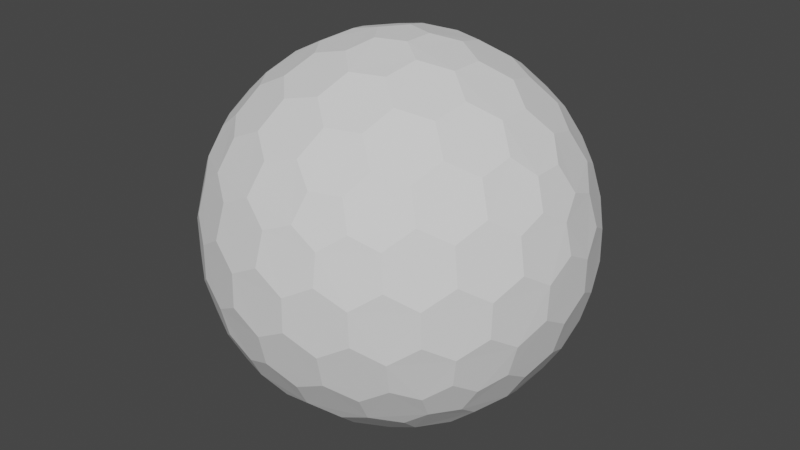 # Source: Shield.blend  (saved by Blender 3.3.6; exported with 4.5.12 LTS)
import bpy
from mathutils import Matrix  # noqa: F401  (used for matrix-valued properties, if any)

bpy.ops.wm.read_factory_settings(use_empty=True)
scene = bpy.context.scene
scene.name = 'Scene'

# ---- collections
col_collection = bpy.data.collections.new('Collection'); scene.collection.children.link(col_collection)

# ---- world
world_world = bpy.data.worlds.new('World'); scene.world = world_world
world_world.use_nodes = True; world_world.node_tree.nodes.clear()
_N = world_world.node_tree.nodes; _L = world_world.node_tree.links
n0 = _N.new('ShaderNodeOutputWorld'); n0.name = 'World Output'; n0.location = (300, 300)
n1 = _N.new('ShaderNodeBackground'); n1.name = 'Background'; n1.location = (10, 300)
n1.inputs[0].default_value = (0.05088, 0.05088, 0.05088, 1.0)
_L.new(n1.outputs[0], n0.inputs[0])
n0.is_active_output = True
world_world.color = (0.05088, 0.05088, 0.05088)
world_world.use_sun_shadow = False
world_world.sun_shadow_jitter_overblur = 0.0

# ---- meshes
me_icosphere = bpy.data.meshes.new('Icosphere')
me_icosphere.from_pydata([(0.04127, -0.127, -0.9758), (0.7132, -0.4211, -0.533), (-0.108, -0.0785, -0.9758), (-0.108, 0.0785, -0.9758), (0.04127, 0.127, -0.9758), (0.7957, -0.4211, -0.3995), (-0.1546, -0.8869, -0.3995), (-0.8913, -0.127, -0.3995), (-0.3962, 0.8084, -0.3995), (0.6464, 0.6266, -0.3995), (0.7544, -0.5481, -0.317), (-0.2882, -0.8869, -0.317), (-0.9325, -9.662e-09, -0.317), (-0.2882, 0.8869, -0.317), (0.7544, 0.5481, -0.317), (0.3294, -0.7599, 0.533), (-0.6209, -0.5481, 0.533), (-0.7132, 0.4211, 0.533), (0.1801, 0.8084, 0.533), (0.8245, 0.0785, 0.533), (0.108, 0.0785, 0.9758), (0.3781, 0.08719, 0.9011), (0.6369, 0.08719, 0.7412), (0.2298, 0.1669, 0.9402), (0.1998, 0.3326, 0.9011), (0.5067, 0.1751, 0.8199), (0.4806, 0.3492, 0.7777), (0.3231, 0.4278, 0.8199), (0.2797, 0.5788, 0.7412), (0.7382, 0.1669, 0.626), (0.7166, 0.3326, 0.5817), (0.5888, 0.4278, 0.6556), (0.5378, 0.5788, 0.5817), (0.3869, 0.6505, 0.626), (0.3294, 0.7599, 0.533), (-0.04127, 0.127, 0.9758), (0.03391, 0.3865, 0.9011), (0.1139, 0.6327, 0.7412), (-0.08776, 0.2701, 0.9402), (-0.2546, 0.2928, 0.9011), (-0.009907, 0.536, 0.8199), (-0.1836, 0.565, 0.7777), (-0.307, 0.4394, 0.8199), (-0.464, 0.4449, 0.7412), (0.06935, 0.7536, 0.626), (-0.09491, 0.7844, 0.5817), (-0.2249, 0.6922, 0.6556), (-0.3843, 0.6903, 0.5817), (-0.4991, 0.5689, 0.626), (-0.6209, 0.5481, 0.533), (-0.1335, -2.328e-09, 0.9758), (-0.3571, 0.1517, 0.9011), (-0.5665, 0.3038, 0.7412), (-0.284, -7.567e-10, 0.9402), (-0.3571, -0.1517, 0.9011), (-0.5128, 0.1562, 0.8199), (-0.5941, 3.26e-09, 0.7777), (-0.5128, -0.1562, 0.8199), (-0.5665, -0.3038, 0.7412), (-0.6953, 0.2988, 0.626), (-0.7753, 0.1521, 0.5817), (-0.7278, -8.207e-09, 0.6556), (-0.7753, -0.1521, 0.5817), (-0.6953, -0.2988, 0.626), (-0.7132, -0.4211, 0.533), (-0.04127, -0.127, 0.9758), (-0.2546, -0.2928, 0.9011), (-0.464, -0.4449, 0.7412), (-0.08776, -0.2701, 0.9402), (0.03391, -0.3865, 0.9011), (-0.307, -0.4394, 0.8199), (-0.1836, -0.565, 0.7777), (-0.009907, -0.536, 0.8199), (0.1139, -0.6327, 0.7412), (-0.4991, -0.5689, 0.626), (-0.3843, -0.6903, 0.5817), (-0.2249, -0.6922, 0.6556), (-0.09491, -0.7844, 0.5817), (0.06935, -0.7536, 0.626), (0.1801, -0.8084, 0.533), (0.108, -0.0785, 0.9758), (0.1998, -0.3326, 0.9011), (0.2797, -0.5788, 0.7412), (0.2298, -0.1669, 0.9402), (0.3781, -0.08719, 0.9011), (0.3231, -0.4278, 0.8199), (0.4806, -0.3492, 0.7777), (0.5067, -0.1751, 0.8199), (0.6369, -0.08719, 0.7412), (0.3869, -0.6505, 0.626), (0.5378, -0.5788, 0.5817), (0.5888, -0.4278, 0.6556), (0.7166, -0.3326, 0.5817), (0.7382, -0.1669, 0.626), (0.8245, -0.0785, 0.533), (0.8913, 0.127, 0.3995), (0.9199, 0.2928, 0.1752), (0.8704, 0.4449, -0.08356), (0.8802, 0.2701, 0.342), (0.7908, 0.3865, 0.4333), (0.8706, 0.4394, 0.09203), (0.7777, 0.565, 0.1836), (0.7377, 0.536, 0.3578), (0.612, 0.6327, 0.4333), (0.7831, 0.5689, -0.1665), (0.6921, 0.6903, -0.08356), (0.687, 0.6922, 0.09203), (0.5627, 0.7844, 0.1752), (0.5289, 0.7536, 0.342), (0.3962, 0.8084, 0.3995), (0.1546, 0.8869, 0.3995), (0.005802, 0.9653, 0.1752), (-0.1541, 0.9653, -0.08356), (0.01511, 0.9206, 0.342), (-0.1232, 0.8716, 0.4333), (-0.1489, 0.9638, 0.09203), (-0.2971, 0.9142, 0.1836), (-0.2818, 0.8673, 0.3578), (-0.4126, 0.7775, 0.4333), (-0.2991, 0.9206, -0.1665), (-0.4427, 0.8716, -0.08356), (-0.446, 0.8673, 0.09203), (-0.5721, 0.7775, 0.1752), (-0.5533, 0.7359, 0.342), (-0.6464, 0.6266, 0.3995), (-0.7957, 0.4211, 0.3995), (-0.9163, 0.3038, 0.1752), (-0.9657, 0.1517, -0.08356), (-0.8709, 0.2988, 0.342), (-0.867, 0.1521, 0.4333), (-0.9626, 0.1562, 0.09203), (-0.9613, -1.825e-07, 0.1836), (-0.9119, -8.941e-08, 0.3578), (-0.867, -0.1521, 0.4333), (-0.968, -1.132e-07, -0.1665), (-0.9657, -0.1517, -0.08356), (-0.9626, -0.1562, 0.09203), (-0.9163, -0.3038, 0.1752), (-0.8709, -0.2988, 0.342), (-0.7957, -0.4211, 0.3995), (-0.6464, -0.6266, 0.3995), (-0.5721, -0.7775, 0.1752), (-0.4427, -0.8716, -0.08356), (-0.5533, -0.7359, 0.342), (-0.4126, -0.7775, 0.4333), (-0.446, -0.8673, 0.09203), (-0.2971, -0.9142, 0.1836), (-0.2818, -0.8673, 0.3578), (-0.1232, -0.8716, 0.4333), (-0.2991, -0.9206, -0.1665), (-0.1541, -0.9653, -0.08356), (-0.1489, -0.9638, 0.09203), (0.005802, -0.9653, 0.1752), (0.01511, -0.9206, 0.342), (0.1546, -0.8869, 0.3995), (0.3962, -0.8084, 0.3995), (0.5627, -0.7844, 0.1752), (0.6921, -0.6903, -0.08356), (0.5289, -0.7536, 0.342), (0.612, -0.6327, 0.4333), (0.687, -0.6922, 0.09203), (0.7777, -0.565, 0.1836), (0.7377, -0.536, 0.3578), (0.7908, -0.3865, 0.4333), (0.7831, -0.5689, -0.1665), (0.8704, -0.4449, -0.08356), (0.8706, -0.4394, 0.09203), (0.9199, -0.2928, 0.1752), (0.8802, -0.2701, 0.342), (0.8913, -0.127, 0.3995), (0.2882, 0.8869, 0.317), (0.4427, 0.8716, 0.08356), (0.5721, 0.7775, -0.1752), (0.2991, 0.9206, 0.1665), (0.1541, 0.9653, 0.08356), (0.446, 0.8673, -0.09203), (0.2971, 0.9142, -0.1836), (0.1489, 0.9638, -0.09203), (-0.005802, 0.9653, -0.1752), (0.5533, 0.7359, -0.342), (0.4126, 0.7775, -0.4333), (0.2818, 0.8673, -0.3578), (0.1232, 0.8716, -0.4333), (-0.01511, 0.9206, -0.342), (-0.1546, 0.8869, -0.3995), (-0.7544, 0.5481, 0.317), (-0.6921, 0.6903, 0.08356), (-0.5627, 0.7844, -0.1752), (-0.7831, 0.5689, 0.1665), (-0.8704, 0.4449, 0.08356), (-0.687, 0.6922, -0.09203), (-0.7777, 0.565, -0.1836), (-0.8706, 0.4394, -0.09203), (-0.9199, 0.2928, -0.1752), (-0.5289, 0.7536, -0.342), (-0.612, 0.6327, -0.4333), (-0.7377, 0.536, -0.3578), (-0.7908, 0.3865, -0.4333), (-0.8802, 0.2701, -0.342), (-0.8913, 0.127, -0.3995), (-0.7544, -0.5481, 0.317), (-0.8704, -0.4449, 0.08356), (-0.9199, -0.2928, -0.1752), (-0.7831, -0.5689, 0.1665), (-0.6921, -0.6903, 0.08356), (-0.8706, -0.4394, -0.09203), (-0.7777, -0.565, -0.1836), (-0.687, -0.6922, -0.09203), (-0.5627, -0.7844, -0.1752), (-0.8802, -0.2701, -0.342), (-0.7908, -0.3865, -0.4333), (-0.7377, -0.536, -0.3578), (-0.612, -0.6327, -0.4333), (-0.5289, -0.7536, -0.342), (-0.3962, -0.8084, -0.3995), (0.2882, -0.8869, 0.317), (0.1541, -0.9653, 0.08356), (-0.005802, -0.9653, -0.1752), (0.2991, -0.9206, 0.1665), (0.4427, -0.8716, 0.08356), (0.1489, -0.9638, -0.09203), (0.2971, -0.9142, -0.1836), (0.446, -0.8673, -0.09203), (0.5721, -0.7775, -0.1752), (-0.01511, -0.9206, -0.342), (0.1232, -0.8716, -0.4333), (0.2818, -0.8673, -0.3578), (0.4126, -0.7775, -0.4333), (0.5533, -0.7359, -0.342), (0.6464, -0.6266, -0.3995), (0.9325, 2.27e-09, 0.317), (0.9657, -0.1517, 0.08356), (0.9163, -0.3038, -0.1752), (0.968, 2.678e-09, 0.1665), (0.9657, 0.1517, 0.08356), (0.9626, -0.1562, -0.09203), (0.9613, 9.313e-09, -0.1836), (0.9626, 0.1562, -0.09203), (0.9163, 0.3038, -0.1752), (0.8709, -0.2988, -0.342), (0.867, -0.1521, -0.4333), (0.9119, 1.74e-08, -0.3578), (0.867, 0.1521, -0.4333), (0.8709, 0.2988, -0.342), (0.7957, 0.4211, -0.3995), (0.6209, 0.5481, -0.533), (0.464, 0.4449, -0.7412), (0.2546, 0.2928, -0.9011), (0.4991, 0.5689, -0.626), (0.3843, 0.6903, -0.5817), (0.307, 0.4394, -0.8199), (0.1836, 0.565, -0.7777), (0.2249, 0.6922, -0.6556), (0.09491, 0.7844, -0.5817), (0.08776, 0.2701, -0.9402), (-0.03391, 0.3865, -0.9011), (0.009907, 0.536, -0.8199), (-0.1139, 0.6327, -0.7412), (-0.06935, 0.7536, -0.626), (-0.1801, 0.8084, -0.533), (-0.3294, 0.7599, -0.533), (-0.2797, 0.5788, -0.7412), (-0.1998, 0.3326, -0.9011), (-0.3869, 0.6505, -0.626), (-0.5378, 0.5788, -0.5817), (-0.3231, 0.4278, -0.8199), (-0.4806, 0.3492, -0.7777), (-0.5888, 0.4278, -0.6556), (-0.7166, 0.3326, -0.5817), (-0.2298, 0.1669, -0.9402), (-0.3781, 0.08719, -0.9011), (-0.5067, 0.175, -0.8199), (-0.6369, 0.08719, -0.7412), (-0.7382, 0.1669, -0.626), (-0.8245, 0.0785, -0.533), (-0.8245, -0.0785, -0.533), (-0.6369, -0.08719, -0.7412), (-0.3781, -0.08719, -0.9011), (-0.7382, -0.1669, -0.626), (-0.7166, -0.3326, -0.5817), (-0.5067, -0.1751, -0.8199), (-0.4806, -0.3492, -0.7777), (-0.5888, -0.4278, -0.6556), (-0.5378, -0.5788, -0.5817), (-0.2298, -0.1669, -0.9402), (-0.1998, -0.3326, -0.9011), (-0.3231, -0.4278, -0.8199), (-0.2797, -0.5788, -0.7412), (-0.3869, -0.6505, -0.626), (-0.3294, -0.7599, -0.533), (0.7132, 0.4211, -0.533), (0.7753, 0.1521, -0.5817), (0.7753, -0.1521, -0.5817), (0.6953, 0.2988, -0.626), (0.5665, 0.3038, -0.7412), (0.7278, -3.026e-07, -0.6556), (0.5941, -5.249e-07, -0.7777), (0.5128, 0.1562, -0.8199), (0.3571, 0.1517, -0.9011), (0.6953, -0.2988, -0.626), (0.5665, -0.3038, -0.7412), (0.5128, -0.1562, -0.8199), (0.3571, -0.1517, -0.9011), (0.284, -2.274e-07, -0.9402), (0.1335, -1.35e-08, -0.9758), (-0.1801, -0.8084, -0.533), (-0.1139, -0.6327, -0.7412), (-0.03391, -0.3865, -0.9011), (-0.06935, -0.7536, -0.626), (0.09491, -0.7844, -0.5817), (0.009908, -0.536, -0.8199), (0.1836, -0.565, -0.7777), (0.2249, -0.6922, -0.6556), (0.3843, -0.6903, -0.5817), (0.08776, -0.2701, -0.9402), (0.2546, -0.2928, -0.9011), (0.307, -0.4394, -0.8199), (0.464, -0.4449, -0.7412), (0.4991, -0.5689, -0.626), (0.6209, -0.5481, -0.533), (0.04127, -0.127, -0.9758), (0.04127, -0.127, -0.9758), (-0.108, -0.0785, -0.9758), (-0.108, -0.0785, -0.9758), (-0.108, 0.0785, -0.9758), (-0.108, 0.0785, -0.9758), (0.04127, 0.127, -0.9758), (0.04127, 0.127, -0.9758), (0.7132, -0.4211, -0.533), (0.7132, -0.4211, -0.533), (0.7957, -0.4211, -0.3995), (0.7957, -0.4211, -0.3995), (0.7544, -0.5481, -0.317), (0.7544, -0.5481, -0.317), (-0.1546, -0.8869, -0.3995), (-0.1546, -0.8869, -0.3995), (-0.2882, -0.8869, -0.317), (-0.2882, -0.8869, -0.317), (-0.8913, -0.127, -0.3995), (-0.8913, -0.127, -0.3995), (-0.9325, -9.662e-09, -0.317), (-0.9325, -9.662e-09, -0.317), (-0.3962, 0.8084, -0.3995), (-0.3962, 0.8084, -0.3995), (-0.2882, 0.8869, -0.317), (-0.2882, 0.8869, -0.317), (0.6464, 0.6266, -0.3995), (0.6464, 0.6266, -0.3995), (0.7544, 0.5481, -0.317), (0.7544, 0.5481, -0.317), (0.3781, 0.08719, 0.9011), (0.3781, 0.08719, 0.9011), (0.2298, 0.1669, 0.9402), (0.2298, 0.1669, 0.9402), (0.108, 0.0785, 0.9758), (0.108, 0.0785, 0.9758), (0.1998, 0.3326, 0.9011), (0.1998, 0.3326, 0.9011), (0.6369, 0.08719, 0.7412), (0.6369, 0.08719, 0.7412), (0.5067, 0.1751, 0.8199), (0.5067, 0.1751, 0.8199), (0.4806, 0.3492, 0.7777), (0.4806, 0.3492, 0.7777), (0.3231, 0.4278, 0.8199), (0.3231, 0.4278, 0.8199), (0.2797, 0.5788, 0.7412), (0.2797, 0.5788, 0.7412), (0.8245, 0.0785, 0.533), (0.8245, 0.0785, 0.533), (0.7382, 0.1669, 0.626), (0.7382, 0.1669, 0.626), (0.7166, 0.3326, 0.5817), (0.7166, 0.3326, 0.5817), (0.5888, 0.4278, 0.6556), (0.5888, 0.4278, 0.6556), (0.5378, 0.5788, 0.5817), (0.5378, 0.5788, 0.5817), (0.3869, 0.6505, 0.626), (0.3869, 0.6505, 0.626), (0.1801, 0.8084, 0.533), (0.1801, 0.8084, 0.533), (0.3294, 0.7599, 0.533), (0.3294, 0.7599, 0.533), (-0.04127, 0.127, 0.9758), (-0.04127, 0.127, 0.9758), (0.03391, 0.3865, 0.9011), (0.03391, 0.3865, 0.9011), (0.1139, 0.6327, 0.7412), (0.1139, 0.6327, 0.7412), (-0.08776, 0.2701, 0.9402), (-0.08776, 0.2701, 0.9402), (-0.2546, 0.2928, 0.9011), (-0.2546, 0.2928, 0.9011), (-0.009907, 0.536, 0.8199), (-0.009907, 0.536, 0.8199), (-0.1836, 0.565, 0.7777), (-0.1836, 0.565, 0.7777), (-0.307, 0.4394, 0.8199), (-0.307, 0.4394, 0.8199), (-0.464, 0.4449, 0.7412), (-0.464, 0.4449, 0.7412), (0.06935, 0.7536, 0.626), (0.06935, 0.7536, 0.626), (-0.09491, 0.7844, 0.5817), (-0.09491, 0.7844, 0.5817), (-0.2249, 0.6922, 0.6556), (-0.2249, 0.6922, 0.6556), (-0.3843, 0.6903, 0.5817), (-0.3843, 0.6903, 0.5817), (-0.4991, 0.5689, 0.626), (-0.4991, 0.5689, 0.626), (-0.7132, 0.4211, 0.533), (-0.7132, 0.4211, 0.533), (-0.6209, 0.5481, 0.533), (-0.6209, 0.5481, 0.533), (-0.1335, -2.328e-09, 0.9758), (-0.1335, -2.328e-09, 0.9758), (-0.3571, 0.1517, 0.9011), (-0.3571, 0.1517, 0.9011), (-0.5665, 0.3038, 0.7412), (-0.5665, 0.3038, 0.7412), (-0.284, -7.567e-10, 0.9402), (-0.284, -7.567e-10, 0.9402), (-0.3571, -0.1517, 0.9011), (-0.3571, -0.1517, 0.9011), (-0.5128, 0.1562, 0.8199), (-0.5128, 0.1562, 0.8199), (-0.5941, 3.26e-09, 0.7777), (-0.5941, 3.26e-09, 0.7777), (-0.5128, -0.1562, 0.8199), (-0.5128, -0.1562, 0.8199), (-0.5665, -0.3038, 0.7412), (-0.5665, -0.3038, 0.7412), (-0.6953, 0.2988, 0.626), (-0.6953, 0.2988, 0.626), (-0.7753, 0.1521, 0.5817), (-0.7753, 0.1521, 0.5817), (-0.7278, -8.207e-09, 0.6556), (-0.7278, -8.207e-09, 0.6556), (-0.7753, -0.1521, 0.5817), (-0.7753, -0.1521, 0.5817), (-0.6953, -0.2988, 0.626), (-0.6953, -0.2988, 0.626), (-0.6209, -0.5481, 0.533), (-0.6209, -0.5481, 0.533), (-0.7132, -0.4211, 0.533), (-0.7132, -0.4211, 0.533), (-0.04127, -0.127, 0.9758), (-0.04127, -0.127, 0.9758), (-0.2546, -0.2928, 0.9011), (-0.2546, -0.2928, 0.9011), (-0.464, -0.4449, 0.7412), (-0.464, -0.4449, 0.7412), (-0.08776, -0.2701, 0.9402), (-0.08776, -0.2701, 0.9402), (0.03391, -0.3865, 0.9011), (0.03391, -0.3865, 0.9011), (-0.307, -0.4394, 0.8199), (-0.307, -0.4394, 0.8199), (-0.1836, -0.565, 0.7777), (-0.1836, -0.565, 0.7777), (-0.009907, -0.536, 0.8199), (-0.009907, -0.536, 0.8199), (0.1139, -0.6327, 0.7412), (0.1139, -0.6327, 0.7412), (-0.4991, -0.5689, 0.626), (-0.4991, -0.5689, 0.626), (-0.3843, -0.6903, 0.5817), (-0.3843, -0.6903, 0.5817), (-0.2249, -0.6922, 0.6556), (-0.2249, -0.6922, 0.6556), (-0.09491, -0.7844, 0.5817), (-0.09491, -0.7844, 0.5817), (0.06935, -0.7536, 0.626), (0.06935, -0.7536, 0.626), (0.3294, -0.7599, 0.533), (0.3294, -0.7599, 0.533), (0.1801, -0.8084, 0.533), (0.1801, -0.8084, 0.533), (0.108, -0.0785, 0.9758), (0.108, -0.0785, 0.9758), (0.1998, -0.3326, 0.9011), (0.1998, -0.3326, 0.9011), (0.2797, -0.5788, 0.7412), (0.2797, -0.5788, 0.7412), (0.2298, -0.1669, 0.9402), (0.2298, -0.1669, 0.9402), (0.3781, -0.08719, 0.9011), (0.3781, -0.08719, 0.9011), (0.3231, -0.4278, 0.8199), (0.3231, -0.4278, 0.8199), (0.4806, -0.3492, 0.7777), (0.4806, -0.3492, 0.7777), (0.5067, -0.1751, 0.8199), (0.5067, -0.1751, 0.8199), (0.6369, -0.08719, 0.7412), (0.6369, -0.08719, 0.7412), (0.3869, -0.6505, 0.626), (0.3869, -0.6505, 0.626), (0.5378, -0.5788, 0.5817), (0.5378, -0.5788, 0.5817), (0.5888, -0.4278, 0.6556), (0.5888, -0.4278, 0.6556), (0.7166, -0.3326, 0.5817), (0.7166, -0.3326, 0.5817), (0.7382, -0.1669, 0.626), (0.7382, -0.1669, 0.626), (0.8245, -0.0785, 0.533), (0.8245, -0.0785, 0.533), (0.8913, 0.127, 0.3995), (0.8913, 0.127, 0.3995), (0.9199, 0.2928, 0.1752), (0.9199, 0.2928, 0.1752), (0.8802, 0.2701, 0.342), (0.8802, 0.2701, 0.342), (0.7908, 0.3865, 0.4333), (0.7908, 0.3865, 0.4333), (0.8704, 0.4449, -0.08356), (0.8704, 0.4449, -0.08356), (0.8706, 0.4394, 0.09203), (0.8706, 0.4394, 0.09203), (0.7777, 0.565, 0.1836), (0.7777, 0.565, 0.1836), (0.7377, 0.536, 0.3578), (0.7377, 0.536, 0.3578), (0.612, 0.6327, 0.4333), (0.612, 0.6327, 0.4333), (0.7831, 0.5689, -0.1665), (0.7831, 0.5689, -0.1665), (0.6921, 0.6903, -0.08356), (0.6921, 0.6903, -0.08356), (0.687, 0.6922, 0.09203), (0.687, 0.6922, 0.09203), (0.5627, 0.7844, 0.1752), (0.5627, 0.7844, 0.1752), (0.5289, 0.7536, 0.342), (0.5289, 0.7536, 0.342), (0.3962, 0.8084, 0.3995), (0.3962, 0.8084, 0.3995), (0.1546, 0.8869, 0.3995), (0.1546, 0.8869, 0.3995), (0.005802, 0.9653, 0.1752), (0.005802, 0.9653, 0.1752), (0.01511, 0.9206, 0.342), (0.01511, 0.9206, 0.342), (-0.1232, 0.8716, 0.4333), (-0.1232, 0.8716, 0.4333), (-0.1541, 0.9653, -0.08356), (-0.1541, 0.9653, -0.08356), (-0.1489, 0.9638, 0.09203), (-0.1489, 0.9638, 0.09203), (-0.2971, 0.9142, 0.1836), (-0.2971, 0.9142, 0.1836), (-0.2818, 0.8673, 0.3578), (-0.2818, 0.8673, 0.3578), (-0.4126, 0.7775, 0.4333), (-0.4126, 0.7775, 0.4333), (-0.2991, 0.9206, -0.1665), (-0.2991, 0.9206, -0.1665), (-0.4427, 0.8716, -0.08356), (-0.4427, 0.8716, -0.08356), (-0.446, 0.8673, 0.09203), (-0.446, 0.8673, 0.09203), (-0.5721, 0.7775, 0.1752), (-0.5721, 0.7775, 0.1752), (-0.5533, 0.7359, 0.342), (-0.5533, 0.7359, 0.342), (-0.6464, 0.6266, 0.3995), (-0.6464, 0.6266, 0.3995), (-0.7957, 0.4211, 0.3995), (-0.7957, 0.4211, 0.3995), (-0.9163, 0.3038, 0.1752), (-0.9163, 0.3038, 0.1752), (-0.8709, 0.2988, 0.342), (-0.8709, 0.2988, 0.342), (-0.867, 0.1521, 0.4333), (-0.867, 0.1521, 0.4333), (-0.9657, 0.1517, -0.08356), (-0.9657, 0.1517, -0.08356), (-0.9626, 0.1562, 0.09203), (-0.9626, 0.1562, 0.09203), (-0.9613, -1.825e-07, 0.1836), (-0.9613, -1.825e-07, 0.1836), (-0.9119, -8.941e-08, 0.3578), (-0.9119, -8.941e-08, 0.3578), (-0.867, -0.1521, 0.4333), (-0.867, -0.1521, 0.4333), (-0.968, -1.132e-07, -0.1665), (-0.968, -1.132e-07, -0.1665), (-0.9657, -0.1517, -0.08356), (-0.9657, -0.1517, -0.08356), (-0.9626, -0.1562, 0.09203), (-0.9626, -0.1562, 0.09203), (-0.9163, -0.3038, 0.1752), (-0.9163, -0.3038, 0.1752), (-0.8709, -0.2988, 0.342), (-0.8709, -0.2988, 0.342), (-0.7957, -0.4211, 0.3995), (-0.7957, -0.4211, 0.3995), (-0.6464, -0.6266, 0.3995), (-0.6464, -0.6266, 0.3995), (-0.5721, -0.7775, 0.1752), (-0.5721, -0.7775, 0.1752), (-0.5533, -0.7359, 0.342), (-0.5533, -0.7359, 0.342), (-0.4126, -0.7775, 0.4333), (-0.4126, -0.7775, 0.4333), (-0.4427, -0.8716, -0.08356), (-0.4427, -0.8716, -0.08356), (-0.446, -0.8673, 0.09203), (-0.446, -0.8673, 0.09203), (-0.2971, -0.9142, 0.1836), (-0.2971, -0.9142, 0.1836), (-0.2818, -0.8673, 0.3578), (-0.2818, -0.8673, 0.3578), (-0.1232, -0.8716, 0.4333), (-0.1232, -0.8716, 0.4333), (-0.2991, -0.9206, -0.1665), (-0.2991, -0.9206, -0.1665), (-0.1541, -0.9653, -0.08356), (-0.1541, -0.9653, -0.08356), (-0.1489, -0.9638, 0.09203), (-0.1489, -0.9638, 0.09203), (0.005802, -0.9653, 0.1752), (0.005802, -0.9653, 0.1752), (0.01511, -0.9206, 0.342), (0.01511, -0.9206, 0.342), (0.1546, -0.8869, 0.3995), (0.1546, -0.8869, 0.3995), (0.3962, -0.8084, 0.3995), (0.3962, -0.8084, 0.3995), (0.5627, -0.7844, 0.1752), (0.5627, -0.7844, 0.1752), (0.5289, -0.7536, 0.342), (0.5289, -0.7536, 0.342), (0.612, -0.6327, 0.4333), (0.612, -0.6327, 0.4333), (0.6921, -0.6903, -0.08356), (0.6921, -0.6903, -0.08356), (0.687, -0.6922, 0.09203), (0.687, -0.6922, 0.09203), (0.7777, -0.565, 0.1836), (0.7777, -0.565, 0.1836), (0.7377, -0.536, 0.3578), (0.7377, -0.536, 0.3578), (0.7908, -0.3865, 0.4333), (0.7908, -0.3865, 0.4333), (0.7831, -0.5689, -0.1665), (0.7831, -0.5689, -0.1665), (0.8704, -0.4449, -0.08356), (0.8704, -0.4449, -0.08356), (0.8706, -0.4394, 0.09203), (0.8706, -0.4394, 0.09203), (0.9199, -0.2928, 0.1752), (0.9199, -0.2928, 0.1752), (0.8802, -0.2701, 0.342), (0.8802, -0.2701, 0.342), (0.8913, -0.127, 0.3995), (0.8913, -0.127, 0.3995), (0.2882, 0.8869, 0.317), (0.2882, 0.8869, 0.317), (0.4427, 0.8716, 0.08356), (0.4427, 0.8716, 0.08356), (0.5721, 0.7775, -0.1752), (0.5721, 0.7775, -0.1752), (0.2991, 0.9206, 0.1665), (0.2991, 0.9206, 0.1665), (0.1541, 0.9653, 0.08356), (0.1541, 0.9653, 0.08356), (0.446, 0.8673, -0.09203), (0.446, 0.8673, -0.09203), (0.2971, 0.9142, -0.1836), (0.2971, 0.9142, -0.1836), (0.1489, 0.9638, -0.09203), (0.1489, 0.9638, -0.09203), (-0.005802, 0.9653, -0.1752), (-0.005802, 0.9653, -0.1752), (0.5533, 0.7359, -0.342), (0.5533, 0.7359, -0.342), (0.4126, 0.7775, -0.4333), (0.4126, 0.7775, -0.4333), (0.2818, 0.8673, -0.3578), (0.2818, 0.8673, -0.3578), (0.1232, 0.8716, -0.4333), (0.1232, 0.8716, -0.4333), (-0.01511, 0.9206, -0.342), (-0.01511, 0.9206, -0.342), (-0.1546, 0.8869, -0.3995), (-0.1546, 0.8869, -0.3995), (-0.7544, 0.5481, 0.317), (-0.7544, 0.5481, 0.317), (-0.6921, 0.6903, 0.08356), (-0.6921, 0.6903, 0.08356), (-0.5627, 0.7844, -0.1752), (-0.5627, 0.7844, -0.1752), (-0.7831, 0.5689, 0.1665), (-0.7831, 0.5689, 0.1665), (-0.8704, 0.4449, 0.08356), (-0.8704, 0.4449, 0.08356), (-0.687, 0.6922, -0.09203), (-0.687, 0.6922, -0.09203), (-0.7777, 0.565, -0.1836), (-0.7777, 0.565, -0.1836), (-0.8706, 0.4394, -0.09203), (-0.8706, 0.4394, -0.09203), (-0.9199, 0.2928, -0.1752), (-0.9199, 0.2928, -0.1752), (-0.5289, 0.7536, -0.342), (-0.5289, 0.7536, -0.342), (-0.612, 0.6327, -0.4333), (-0.612, 0.6327, -0.4333), (-0.7377, 0.536, -0.3578), (-0.7377, 0.536, -0.3578), (-0.7908, 0.3865, -0.4333), (-0.7908, 0.3865, -0.4333), (-0.8802, 0.2701, -0.342), (-0.8802, 0.2701, -0.342), (-0.8913, 0.127, -0.3995), (-0.8913, 0.127, -0.3995), (-0.7544, -0.5481, 0.317), (-0.7544, -0.5481, 0.317), (-0.8704, -0.4449, 0.08356), (-0.8704, -0.4449, 0.08356), (-0.9199, -0.2928, -0.1752), (-0.9199, -0.2928, -0.1752), (-0.7831, -0.5689, 0.1665), (-0.7831, -0.5689, 0.1665), (-0.6921, -0.6903, 0.08356), (-0.6921, -0.6903, 0.08356), (-0.8706, -0.4394, -0.09203), (-0.8706, -0.4394, -0.09203), (-0.7777, -0.565, -0.1836), (-0.7777, -0.565, -0.1836), (-0.687, -0.6922, -0.09203), (-0.687, -0.6922, -0.09203), (-0.5627, -0.7844, -0.1752), (-0.5627, -0.7844, -0.1752), (-0.8802, -0.2701, -0.342), (-0.8802, -0.2701, -0.342), (-0.7908, -0.3865, -0.4333), (-0.7908, -0.3865, -0.4333), (-0.7377, -0.536, -0.3578), (-0.7377, -0.536, -0.3578), (-0.612, -0.6327, -0.4333), (-0.612, -0.6327, -0.4333), (-0.5289, -0.7536, -0.342), (-0.5289, -0.7536, -0.342), (-0.3962, -0.8084, -0.3995), (-0.3962, -0.8084, -0.3995), (0.2882, -0.8869, 0.317), (0.2882, -0.8869, 0.317), (0.1541, -0.9653, 0.08356), (0.1541, -0.9653, 0.08356), (-0.005802, -0.9653, -0.1752), (-0.005802, -0.9653, -0.1752), (0.2991, -0.9206, 0.1665), (0.2991, -0.9206, 0.1665), (0.4427, -0.8716, 0.08356), (0.4427, -0.8716, 0.08356), (0.1489, -0.9638, -0.09203), (0.1489, -0.9638, -0.09203), (0.2971, -0.9142, -0.1836), (0.2971, -0.9142, -0.1836), (0.446, -0.8673, -0.09203), (0.446, -0.8673, -0.09203), (0.5721, -0.7775, -0.1752), (0.5721, -0.7775, -0.1752), (-0.01511, -0.9206, -0.342), (-0.01511, -0.9206, -0.342), (0.1232, -0.8716, -0.4333), (0.1232, -0.8716, -0.4333), (0.2818, -0.8673, -0.3578), (0.2818, -0.8673, -0.3578), (0.4126, -0.7775, -0.4333), (0.4126, -0.7775, -0.4333), (0.5533, -0.7359, -0.342), (0.5533, -0.7359, -0.342), (0.6464, -0.6266, -0.3995), (0.6464, -0.6266, -0.3995), (0.9325, 2.27e-09, 0.317), (0.9325, 2.27e-09, 0.317), (0.9657, -0.1517, 0.08356), (0.9657, -0.1517, 0.08356), (0.9163, -0.3038, -0.1752), (0.9163, -0.3038, -0.1752), (0.968, 2.678e-09, 0.1665), (0.968, 2.678e-09, 0.1665), (0.9657, 0.1517, 0.08356), (0.9657, 0.1517, 0.08356), (0.9626, -0.1562, -0.09203), (0.9626, -0.1562, -0.09203), (0.9613, 9.313e-09, -0.1836), (0.9613, 9.313e-09, -0.1836), (0.9626, 0.1562, -0.09203), (0.9626, 0.1562, -0.09203), (0.9163, 0.3038, -0.1752), (0.9163, 0.3038, -0.1752), (0.8709, -0.2988, -0.342), (0.8709, -0.2988, -0.342), (0.867, -0.1521, -0.4333), (0.867, -0.1521, -0.4333), (0.9119, 1.74e-08, -0.3578), (0.9119, 1.74e-08, -0.3578), (0.867, 0.1521, -0.4333), (0.867, 0.1521, -0.4333), (0.8709, 0.2988, -0.342), (0.8709, 0.2988, -0.342), (0.7957, 0.4211, -0.3995), (0.7957, 0.4211, -0.3995), (0.6209, 0.5481, -0.533), (0.6209, 0.5481, -0.533), (0.464, 0.4449, -0.7412), (0.464, 0.4449, -0.7412), (0.4991, 0.5689, -0.626), (0.4991, 0.5689, -0.626), (0.3843, 0.6903, -0.5817), (0.3843, 0.6903, -0.5817), (0.2546, 0.2928, -0.9011), (0.2546, 0.2928, -0.9011), (0.307, 0.4394, -0.8199), (0.307, 0.4394, -0.8199), (0.1836, 0.565, -0.7777), (0.1836, 0.565, -0.7777), (0.2249, 0.6922, -0.6556), (0.2249, 0.6922, -0.6556), (0.09491, 0.7844, -0.5817), (0.09491, 0.7844, -0.5817), (0.08776, 0.2701, -0.9402), (0.08776, 0.2701, -0.9402), (-0.03391, 0.3865, -0.9011), (-0.03391, 0.3865, -0.9011), (0.009907, 0.536, -0.8199), (0.009907, 0.536, -0.8199), (-0.1139, 0.6327, -0.7412), (-0.1139, 0.6327, -0.7412), (-0.06935, 0.7536, -0.626), (-0.06935, 0.7536, -0.626), (-0.1801, 0.8084, -0.533), (-0.1801, 0.8084, -0.533), (-0.3294, 0.7599, -0.533), (-0.3294, 0.7599, -0.533), (-0.2797, 0.5788, -0.7412), (-0.2797, 0.5788, -0.7412), (-0.1998, 0.3326, -0.9011), (-0.1998, 0.3326, -0.9011), (-0.3869, 0.6505, -0.626), (-0.3869, 0.6505, -0.626), (-0.5378, 0.5788, -0.5817), (-0.5378, 0.5788, -0.5817), (-0.3231, 0.4278, -0.8199), (-0.3231, 0.4278, -0.8199), (-0.4806, 0.3492, -0.7777), (-0.4806, 0.3492, -0.7777), (-0.5888, 0.4278, -0.6556), (-0.5888, 0.4278, -0.6556), (-0.7166, 0.3326, -0.5817), (-0.7166, 0.3326, -0.5817), (-0.2298, 0.1669, -0.9402), (-0.2298, 0.1669, -0.9402), (-0.3781, 0.08719, -0.9011), (-0.3781, 0.08719, -0.9011), (-0.5067, 0.175, -0.8199), (-0.5067, 0.175, -0.8199), (-0.6369, 0.08719, -0.7412), (-0.6369, 0.08719, -0.7412), (-0.7382, 0.1669, -0.626), (-0.7382, 0.1669, -0.626), (-0.8245, 0.0785, -0.533), (-0.8245, 0.0785, -0.533), (-0.8245, -0.0785, -0.533), (-0.8245, -0.0785, -0.533), (-0.6369, -0.08719, -0.7412), (-0.6369, -0.08719, -0.7412), (-0.3781, -0.08719, -0.9011), (-0.3781, -0.08719, -0.9011), (-0.7382, -0.1669, -0.626), (-0.7382, -0.1669, -0.626), (-0.7166, -0.3326, -0.5817), (-0.7166, -0.3326, -0.5817), (-0.5067, -0.1751, -0.8199), (-0.5067, -0.1751, -0.8199), (-0.4806, -0.3492, -0.7777), (-0.4806, -0.3492, -0.7777), (-0.5888, -0.4278, -0.6556), (-0.5888, -0.4278, -0.6556), (-0.5378, -0.5788, -0.5817), (-0.5378, -0.5788, -0.5817), (-0.2298, -0.1669, -0.9402), (-0.2298, -0.1669, -0.9402), (-0.1998, -0.3326, -0.9011), (-0.1998, -0.3326, -0.9011), (-0.3231, -0.4278, -0.8199), (-0.3231, -0.4278, -0.8199), (-0.2797, -0.5788, -0.7412), (-0.2797, -0.5788, -0.7412), (-0.3869, -0.6505, -0.626), (-0.3869, -0.6505, -0.626), (-0.3294, -0.7599, -0.533), (-0.3294, -0.7599, -0.533), (0.7132, 0.4211, -0.533), (0.7132, 0.4211, -0.533), (0.7753, 0.1521, -0.5817), (0.7753, 0.1521, -0.5817), (0.7753, -0.1521, -0.5817), (0.7753, -0.1521, -0.5817), (0.6953, 0.2988, -0.626), (0.6953, 0.2988, -0.626), (0.5665, 0.3038, -0.7412), (0.5665, 0.3038, -0.7412), (0.7278, -3.026e-07, -0.6556), (0.7278, -3.026e-07, -0.6556), (0.5941, -5.249e-07, -0.7777), (0.5941, -5.249e-07, -0.7777), (0.5128, 0.1562, -0.8199), (0.5128, 0.1562, -0.8199), (0.3571, 0.1517, -0.9011), (0.3571, 0.1517, -0.9011), (0.6953, -0.2988, -0.626), (0.6953, -0.2988, -0.626), (0.5665, -0.3038, -0.7412), (0.5665, -0.3038, -0.7412), (0.5128, -0.1562, -0.8199), (0.5128, -0.1562, -0.8199), (0.3571, -0.1517, -0.9011), (0.3571, -0.1517, -0.9011), (0.284, -2.274e-07, -0.9402), (0.284, -2.274e-07, -0.9402), (0.1335, -1.35e-08, -0.9758), (0.1335, -1.35e-08, -0.9758), (-0.1801, -0.8084, -0.533), (-0.1801, -0.8084, -0.533), (-0.1139, -0.6327, -0.7412), (-0.1139, -0.6327, -0.7412), (-0.03391, -0.3865, -0.9011), (-0.03391, -0.3865, -0.9011), (-0.06935, -0.7536, -0.626), (-0.06935, -0.7536, -0.626), (0.09491, -0.7844, -0.5817), (0.09491, -0.7844, -0.5817), (0.009908, -0.536, -0.8199), (0.009908, -0.536, -0.8199), (0.1836, -0.565, -0.7777), (0.1836, -0.565, -0.7777), (0.2249, -0.6922, -0.6556), (0.2249, -0.6922, -0.6556), (0.3843, -0.6903, -0.5817), (0.3843, -0.6903, -0.5817), (0.08776, -0.2701, -0.9402), (0.08776, -0.2701, -0.9402), (0.2546, -0.2928, -0.9011), (0.2546, -0.2928, -0.9011), (0.307, -0.4394, -0.8199), (0.307, -0.4394, -0.8199), (0.464, -0.4449, -0.7412), (0.464, -0.4449, -0.7412), (0.4991, -0.5689, -0.626), (0.4991, -0.5689, -0.626), (0.6209, -0.5481, -0.533), (0.6209, -0.5481, -0.533)], [], [(322, 320, 948, 934, 890, 888), (329, 958, 956, 954, 920, 918), (330, 328, 919, 904, 800, 798), (324, 323, 889, 874, 860, 858), (326, 325, 859, 844, 830, 828), (321, 2, 3, 327, 928), (332, 331, 799, 784, 650, 648), (335, 930, 937, 938, 770, 768), (336, 334, 769, 754, 620, 618), (339, 870, 877, 878, 740, 738), (340, 338, 739, 724, 590, 588), (343, 840, 847, 848, 710, 708), (344, 342, 709, 694, 560, 558), (347, 810, 815, 816, 680, 678), (348, 346, 679, 664, 530, 528), (778, 959, 1, 5, 333), (808, 900, 811, 9, 349), (477, 630, 635, 636, 500, 498), (445, 600, 605, 606, 468, 466), (413, 570, 575, 576, 436, 434), (381, 540, 545, 546, 404, 402), (368, 510, 515, 516, 372, 370), (354, 480, 487, 488, 350, 352), (384, 355, 353, 356, 386, 390), (358, 371, 373, 374, 362, 360), (387, 357, 365, 366, 388, 394), (363, 375, 376, 378, 367, 364), (36, 395, 396, 398, 392, 391), (538, 660, 541, 380, 382), (416, 385, 38, 393, 418, 422), (389, 403, 405, 406, 397, 40), (419, 39, 399, 400, 420, 426), (37, 28, 379, 383, 18, 44), (351, 361, 26, 27, 24, 23), (41, 407, 408, 410, 401, 42), (51, 427, 428, 430, 424, 423), (568, 690, 571, 412, 414), (448, 417, 53, 425, 450, 454), (449, 481, 20, 35, 50), (421, 435, 437, 438, 429, 55), (451, 54, 431, 432, 452, 458), (52, 43, 411, 415, 17, 59), (56, 439, 440, 442, 433, 57), (66, 459, 460, 462, 456, 455), (598, 720, 601, 444, 446), (80, 65, 68, 457, 482, 486), (453, 467, 469, 470, 461, 70), (483, 69, 463, 464, 484, 490), (67, 58, 443, 447, 16, 74), (71, 471, 472, 474, 465, 72), (81, 491, 492, 494, 489, 83), (628, 750, 631, 476, 478), (485, 499, 501, 502, 493, 85), (82, 73, 475, 479, 15, 89), (359, 496, 507, 508, 369, 29), (86, 503, 504, 506, 497, 495), (512, 521, 522, 524, 517, 514), (21, 84, 87, 88, 22, 25), (511, 780, 787, 788, 513, 98), (518, 529, 531, 532, 523, 520), (101, 533, 534, 536, 527, 525), (542, 551, 552, 554, 547, 544), (30, 99, 102, 526, 377, 31), (110, 661, 667, 668, 543, 113), (548, 559, 561, 562, 553, 550), (32, 103, 537, 539, 34, 33), (116, 563, 564, 566, 557, 555), (572, 581, 582, 584, 577, 574), (45, 114, 117, 556, 409, 46), (125, 691, 697, 698, 573, 128), (578, 589, 591, 592, 583, 580), (47, 118, 567, 569, 49, 48), (131, 593, 594, 596, 587, 585), (602, 611, 612, 614, 607, 604), (60, 129, 132, 586, 441, 61), (140, 721, 727, 728, 603, 143), (608, 619, 621, 622, 613, 610), (62, 133, 597, 599, 64, 63), (146, 623, 624, 626, 617, 615), (632, 641, 642, 644, 637, 634), (75, 144, 147, 616, 473, 76), (155, 751, 757, 758, 633, 158), (638, 649, 651, 652, 643, 640), (77, 148, 627, 629, 79, 78), (161, 653, 654, 656, 647, 645), (663, 671, 672, 674, 669, 666), (90, 159, 162, 646, 505, 91), (658, 781, 95, 19, 509), (665, 179, 681, 682, 673, 670), (105, 172, 175, 662, 535, 106), (92, 163, 657, 659, 94, 93), (549, 676, 687, 688, 345, 119), (176, 683, 684, 686, 677, 675), (693, 701, 702, 704, 699, 696), (111, 174, 177, 178, 112, 115), (695, 194, 711, 712, 703, 700), (120, 187, 190, 692, 565, 121), (107, 171, 173, 170, 109, 108), (579, 706, 717, 718, 341, 134), (191, 713, 714, 716, 707, 705), (723, 731, 732, 734, 729, 726), (126, 189, 192, 193, 127, 130), (725, 209, 741, 742, 733, 730), (135, 202, 205, 722, 595, 136), (122, 186, 188, 185, 124, 123), (609, 736, 747, 748, 337, 149), (206, 743, 744, 746, 737, 735), (753, 761, 762, 764, 759, 756), (141, 204, 207, 208, 142, 145), (755, 224, 771, 772, 763, 760), (150, 217, 220, 752, 625, 151), (137, 201, 203, 200, 139, 138), (639, 766, 777, 779, 10, 164), (221, 773, 774, 776, 767, 765), (783, 791, 792, 794, 789, 786), (156, 219, 222, 223, 157, 160), (785, 239, 801, 802, 793, 790), (165, 232, 235, 782, 655, 166), (152, 216, 218, 215, 154, 153), (519, 796, 807, 809, 14, 104), (236, 803, 804, 806, 797, 795), (812, 821, 822, 824, 817, 814), (96, 234, 237, 238, 97, 100), (245, 901, 907, 908, 813, 248), (818, 829, 831, 832, 823, 820), (167, 231, 233, 230, 169, 168), (251, 833, 834, 836, 827, 825), (843, 851, 852, 854, 849, 846), (180, 249, 252, 826, 685, 181), (838, 841, 8, 13, 689), (845, 269, 861, 862, 853, 850), (255, 262, 265, 842, 835, 256), (182, 253, 837, 839, 184, 183), (715, 856, 867, 868, 719, 198), (266, 863, 864, 866, 857, 855), (873, 881, 882, 884, 879, 876), (195, 264, 267, 268, 197, 196), (869, 871, 7, 12, 199), (875, 284, 891, 892, 883, 880), (270, 277, 280, 872, 865, 271), (257, 261, 263, 260, 259, 258), (745, 886, 897, 898, 749, 213), (281, 893, 894, 896, 887, 885), (903, 911, 912, 914, 909, 906), (210, 279, 282, 283, 212, 211), (899, 931, 6, 11, 214), (905, 299, 921, 922, 913, 910), (240, 292, 295, 902, 805, 241), (272, 276, 278, 275, 274, 273), (819, 916, 927, 929, 4, 254), (296, 923, 924, 926, 917, 915), (933, 941, 942, 944, 939, 936), (246, 294, 297, 298, 247, 250), (935, 949, 951, 952, 943, 940), (285, 307, 310, 932, 895, 286), (242, 291, 293, 290, 244, 243), (925, 950, 314, 0, 304, 303), (300, 955, 953, 315, 302, 301), (311, 316, 317, 957, 947, 945), (775, 946, 318, 319, 229, 228), (225, 309, 312, 313, 227, 226), (287, 306, 308, 305, 289, 288)])
_uv = me_icosphere.uv_layers.new(name='UVMap')
_uv.uv.foreach_set('vector', [0.327, 0.9705, 0.5731, 0.8284, 0.5731, 0.5443, 0.327, 0.4023, 0.081, 0.5443, 0.081, 0.8284, 0.327, 0.9705, 0.5731, 0.8284, 0.5731, 0.5443, 0.327, 0.4023, 0.081, 0.5443, 0.081, 0.8284, 0.327, 0.9705, 0.5731, 0.8284, 0.5731, 0.5443, 0.327, 0.4023, 0.081, 0.5443, 0.081, 0.8284, 0.327, 0.9705, 0.5731, 0.8284, 0.5731, 0.5443, 0.327, 0.4023, 0.081, 0.5443, 0.081, 0.8284, 0.327, 0.9705, 0.5731, 0.8284, 0.5731, 0.5443, 0.327, 0.4023, 0.081, 0.5443, 0.081, 0.8284, 0.6604, 0.5285, 0.9215, 0.3388, 0.8218, 0.03175, 0.499, 0.03175, 0.3992, 0.3388, 0.327, 0.9705, 0.5731, 0.8284, 0.5731, 0.5443, 0.327, 0.4023, 0.081, 0.5443, 0.081, 0.8284, 0.327, 0.9705, 0.5731, 0.8284, 0.5731, 0.5443, 0.327, 0.4023, 0.081, 0.5443, 0.081, 0.8284, 0.327, 0.9705, 0.5731, 0.8284, 0.5731, 0.5443, 0.327, 0.4023, 0.081, 0.5443, 0.081, 0.8284, 0.327, 0.9705, 0.5731, 0.8284, 0.5731, 0.5443, 0.327, 0.4023, 0.081, 0.5443, 0.081, 0.8284, 0.327, 0.9705, 0.5731, 0.8284, 0.5731, 0.5443, 0.327, 0.4023, 0.081, 0.5443, 0.081, 0.8284, 0.327, 0.9705, 0.5731, 0.8284, 0.5731, 0.5443, 0.327, 0.4023, 0.081, 0.5443, 0.081, 0.8284, 0.327, 0.9705, 0.5731, 0.8284, 0.5731, 0.5443, 0.327, 0.4023, 0.081, 0.5443, 0.081, 0.8284, 0.327, 0.9705, 0.5731, 0.8284, 0.5731, 0.5443, 0.327, 0.4023, 0.081, 0.5443, 0.081, 0.8284, 0.327, 0.9705, 0.5731, 0.8284, 0.5731, 0.5443, 0.327, 0.4023, 0.081, 0.5443, 0.081, 0.8284, 0.6604, 0.5285, 0.9215, 0.3388, 0.8218, 0.03175, 0.499, 0.03175, 0.3992, 0.3388, 0.6604, 0.5285, 0.9215, 0.3388, 0.8218, 0.03175, 0.499, 0.03175, 0.3992, 0.3388, 0.327, 0.9705, 0.5731, 0.8284, 0.5731, 0.5443, 0.327, 0.4023, 0.081, 0.5443, 0.081, 0.8284, 0.327, 0.9705, 0.5731, 0.8284, 0.5731, 0.5443, 0.327, 0.4023, 0.081, 0.5443, 0.081, 0.8284, 0.327, 0.9705, 0.5731, 0.8284, 0.5731, 0.5443, 0.327, 0.4023, 0.081, 0.5443, 0.081, 0.8284, 0.327, 0.9705, 0.5731, 0.8284, 0.5731, 0.5443, 0.327, 0.4023, 0.081, 0.5443, 0.081, 0.8284, 0.327, 0.9705, 0.5731, 0.8284, 0.5731, 0.5443, 0.327, 0.4023, 0.081, 0.5443, 0.081, 0.8284, 0.327, 0.9705, 0.5731, 0.8284, 0.5731, 0.5443, 0.327, 0.4023, 0.081, 0.5443, 0.081, 0.8284, 0.327, 0.9705, 0.5731, 0.8284, 0.5731, 0.5443, 0.327, 0.4023, 0.081, 0.5443, 0.081, 0.8284, 0.327, 0.9705, 0.5731, 0.8284, 0.5731, 0.5443, 0.327, 0.4023, 0.081, 0.5443, 0.081, 0.8284, 0.327, 0.9705, 0.5731, 0.8284, 0.5731, 0.5443, 0.327, 0.4023, 0.081, 0.5443, 0.081, 0.8284, 0.327, 0.9705, 0.5731, 0.8284, 0.5731, 0.5443, 0.327, 0.4023, 0.081, 0.5443, 0.081, 0.8284, 0.327, 0.9705, 0.5731, 0.8284, 0.5731, 0.5443, 0.327, 0.4023, 0.081, 0.5443, 0.081, 0.8284, 0.6604, 0.5285, 0.9215, 0.3388, 0.8218, 0.03175, 0.499, 0.03175, 0.3992, 0.3388, 0.327, 0.9705, 0.5731, 0.8284, 0.5731, 0.5443, 0.327, 0.4023, 0.081, 0.5443, 0.081, 0.8284, 0.327, 0.9705, 0.5731, 0.8284, 0.5731, 0.5443, 0.327, 0.4023, 0.081, 0.5443, 0.081, 0.8284, 0.327, 0.9705, 0.5731, 0.8284, 0.5731, 0.5443, 0.327, 0.4023, 0.081, 0.5443, 0.081, 0.8284, 0.327, 0.9705, 0.5731, 0.8284, 0.5731, 0.5443, 0.327, 0.4023, 0.081, 0.5443, 0.081, 0.8284, 0.327, 0.9705, 0.5731, 0.8284, 0.5731, 0.5443, 0.327, 0.4023, 0.081, 0.5443, 0.081, 0.8284, 0.327, 0.9705, 0.5731, 0.8284, 0.5731, 0.5443, 0.327, 0.4023, 0.081, 0.5443, 0.081, 0.8284, 0.327, 0.9705, 0.5731, 0.8284, 0.5731, 0.5443, 0.327, 0.4023, 0.081, 0.5443, 0.081, 0.8284, 0.6604, 0.5285, 0.9215, 0.3388, 0.8218, 0.03175, 0.499, 0.03175, 0.3992, 0.3388, 0.327, 0.9705, 0.5731, 0.8284, 0.5731, 0.5443, 0.327, 0.4023, 0.081, 0.5443, 0.081, 0.8284, 0.6604, 0.5285, 0.9215, 0.3388, 0.8218, 0.03175, 0.499, 0.03175, 0.3992, 0.3388, 0.327, 0.9705, 0.5731, 0.8284, 0.5731, 0.5443, 0.327, 0.4023, 0.081, 0.5443, 0.081, 0.8284, 0.327, 0.9705, 0.5731, 0.8284, 0.5731, 0.5443, 0.327, 0.4023, 0.081, 0.5443, 0.081, 0.8284, 0.327, 0.9705, 0.5731, 0.8284, 0.5731, 0.5443, 0.327, 0.4023, 0.081, 0.5443, 0.081, 0.8284, 0.327, 0.9705, 0.5731, 0.8284, 0.5731, 0.5443, 0.327, 0.4023, 0.081, 0.5443, 0.081, 0.8284, 0.327, 0.9705, 0.5731, 0.8284, 0.5731, 0.5443, 0.327, 0.4023, 0.081, 0.5443, 0.081, 0.8284, 0.6604, 0.5285, 0.9215, 0.3388, 0.8218, 0.03175, 0.499, 0.03175, 0.3992, 0.3388, 0.327, 0.9705, 0.5731, 0.8284, 0.5731, 0.5443, 0.327, 0.4023, 0.081, 0.5443, 0.081, 0.8284, 0.327, 0.9705, 0.5731, 0.8284, 0.5731, 0.5443, 0.327, 0.4023, 0.081, 0.5443, 0.081, 0.8284, 0.327, 0.9705, 0.5731, 0.8284, 0.5731, 0.5443, 0.327, 0.4023, 0.081, 0.5443, 0.081, 0.8284, 0.327, 0.9705, 0.5731, 0.8284, 0.5731, 0.5443, 0.327, 0.4023, 0.081, 0.5443, 0.081, 0.8284, 0.327, 0.9705, 0.5731, 0.8284, 0.5731, 0.5443, 0.327, 0.4023, 0.081, 0.5443, 0.081, 0.8284, 0.327, 0.9705, 0.5731, 0.8284, 0.5731, 0.5443, 0.327, 0.4023, 0.081, 0.5443, 0.081, 0.8284, 0.6604, 0.5285, 0.9215, 0.3388, 0.8218, 0.03175, 0.499, 0.03175, 0.3992, 0.3388, 0.327, 0.9705, 0.5731, 0.8284, 0.5731, 0.5443, 0.327, 0.4023, 0.081, 0.5443, 0.081, 0.8284, 0.327, 0.9705, 0.5731, 0.8284, 0.5731, 0.5443, 0.327, 0.4023, 0.081, 0.5443, 0.081, 0.8284, 0.327, 0.9705, 0.5731, 0.8284, 0.5731, 0.5443, 0.327, 0.4023, 0.081, 0.5443, 0.081, 0.8284, 0.327, 0.9705, 0.5731, 0.8284, 0.5731, 0.5443, 0.327, 0.4023, 0.081, 0.5443, 0.081, 0.8284, 0.327, 0.9705, 0.5731, 0.8284, 0.5731, 0.5443, 0.327, 0.4023, 0.081, 0.5443, 0.081, 0.8284, 0.327, 0.9705, 0.5731, 0.8284, 0.5731, 0.5443, 0.327, 0.4023, 0.081, 0.5443, 0.081, 0.8284, 0.327, 0.9705, 0.5731, 0.8284, 0.5731, 0.5443, 0.327, 0.4023, 0.081, 0.5443, 0.081, 0.8284, 0.327, 0.9705, 0.5731, 0.8284, 0.5731, 0.5443, 0.327, 0.4023, 0.081, 0.5443, 0.081, 0.8284, 0.327, 0.9705, 0.5731, 0.8284, 0.5731, 0.5443, 0.327, 0.4023, 0.081, 0.5443, 0.081, 0.8284, 0.327, 0.9705, 0.5731, 0.8284, 0.5731, 0.5443, 0.327, 0.4023, 0.081, 0.5443, 0.081, 0.8284, 0.327, 0.9705, 0.5731, 0.8284, 0.5731, 0.5443, 0.327, 0.4023, 0.081, 0.5443, 0.081, 0.8284, 0.327, 0.9705, 0.5731, 0.8284, 0.5731, 0.5443, 0.327, 0.4023, 0.081, 0.5443, 0.081, 0.8284, 0.327, 0.9705, 0.5731, 0.8284, 0.5731, 0.5443, 0.327, 0.4023, 0.081, 0.5443, 0.081, 0.8284, 0.327, 0.9705, 0.5731, 0.8284, 0.5731, 0.5443, 0.327, 0.4023, 0.081, 0.5443, 0.081, 0.8284, 0.327, 0.9705, 0.5731, 0.8284, 0.5731, 0.5443, 0.327, 0.4023, 0.081, 0.5443, 0.081, 0.8284, 0.327, 0.9705, 0.5731, 0.8284, 0.5731, 0.5443, 0.327, 0.4023, 0.081, 0.5443, 0.081, 0.8284, 0.327, 0.9705, 0.5731, 0.8284, 0.5731, 0.5443, 0.327, 0.4023, 0.081, 0.5443, 0.081, 0.8284, 0.327, 0.9705, 0.5731, 0.8284, 0.5731, 0.5443, 0.327, 0.4023, 0.081, 0.5443, 0.081, 0.8284, 0.327, 0.9705, 0.5731, 0.8284, 0.5731, 0.5443, 0.327, 0.4023, 0.081, 0.5443, 0.081, 0.8284, 0.327, 0.9705, 0.5731, 0.8284, 0.5731, 0.5443, 0.327, 0.4023, 0.081, 0.5443, 0.081, 0.8284, 0.327, 0.9705, 0.5731, 0.8284, 0.5731, 0.5443, 0.327, 0.4023, 0.081, 0.5443, 0.081, 0.8284, 0.327, 0.9705, 0.5731, 0.8284, 0.5731, 0.5443, 0.327, 0.4023, 0.081, 0.5443, 0.081, 0.8284, 0.327, 0.9705, 0.5731, 0.8284, 0.5731, 0.5443, 0.327, 0.4023, 0.081, 0.5443, 0.081, 0.8284, 0.327, 0.9705, 0.5731, 0.8284, 0.5731, 0.5443, 0.327, 0.4023, 0.081, 0.5443, 0.081, 0.8284, 0.327, 0.9705, 0.5731, 0.8284, 0.5731, 0.5443, 0.327, 0.4023, 0.081, 0.5443, 0.081, 0.8284, 0.327, 0.9705, 0.5731, 0.8284, 0.5731, 0.5443, 0.327, 0.4023, 0.081, 0.5443, 0.081, 0.8284, 0.327, 0.9705, 0.5731, 0.8284, 0.5731, 0.5443, 0.327, 0.4023, 0.081, 0.5443, 0.081, 0.8284, 0.327, 0.9705, 0.5731, 0.8284, 0.5731, 0.5443, 0.327, 0.4023, 0.081, 0.5443, 0.081, 0.8284, 0.327, 0.9705, 0.5731, 0.8284, 0.5731, 0.5443, 0.327, 0.4023, 0.081, 0.5443, 0.081, 0.8284, 0.327, 0.9705, 0.5731, 0.8284, 0.5731, 0.5443, 0.327, 0.4023, 0.081, 0.5443, 0.081, 0.8284, 0.327, 0.9705, 0.5731, 0.8284, 0.5731, 0.5443, 0.327, 0.4023, 0.081, 0.5443, 0.081, 0.8284, 0.327, 0.9705, 0.5731, 0.8284, 0.5731, 0.5443, 0.327, 0.4023, 0.081, 0.5443, 0.081, 0.8284, 0.327, 0.9705, 0.5731, 0.8284, 0.5731, 0.5443, 0.327, 0.4023, 0.081, 0.5443, 0.081, 0.8284, 0.327, 0.9705, 0.5731, 0.8284, 0.5731, 0.5443, 0.327, 0.4023, 0.081, 0.5443, 0.081, 0.8284, 0.327, 0.9705, 0.5731, 0.8284, 0.5731, 0.5443, 0.327, 0.4023, 0.081, 0.5443, 0.081, 0.8284, 0.6604, 0.5285, 0.9215, 0.3388, 0.8218, 0.03175, 0.499, 0.03175, 0.3992, 0.3388, 0.327, 0.9705, 0.5731, 0.8284, 0.5731, 0.5443, 0.327, 0.4023, 0.081, 0.5443, 0.081, 0.8284, 0.327, 0.9705, 0.5731, 0.8284, 0.5731, 0.5443, 0.327, 0.4023, 0.081, 0.5443, 0.081, 0.8284, 0.327, 0.9705, 0.5731, 0.8284, 0.5731, 0.5443, 0.327, 0.4023, 0.081, 0.5443, 0.081, 0.8284, 0.327, 0.9705, 0.5731, 0.8284, 0.5731, 0.5443, 0.327, 0.4023, 0.081, 0.5443, 0.081, 0.8284, 0.327, 0.9705, 0.5731, 0.8284, 0.5731, 0.5443, 0.327, 0.4023, 0.081, 0.5443, 0.081, 0.8284, 0.327, 0.9705, 0.5731, 0.8284, 0.5731, 0.5443, 0.327, 0.4023, 0.081, 0.5443, 0.081, 0.8284, 0.327, 0.9705, 0.5731, 0.8284, 0.5731, 0.5443, 0.327, 0.4023, 0.081, 0.5443, 0.081, 0.8284, 0.327, 0.9705, 0.5731, 0.8284, 0.5731, 0.5443, 0.327, 0.4023, 0.081, 0.5443, 0.081, 0.8284, 0.327, 0.9705, 0.5731, 0.8284, 0.5731, 0.5443, 0.327, 0.4023, 0.081, 0.5443, 0.081, 0.8284, 0.327, 0.9705, 0.5731, 0.8284, 0.5731, 0.5443, 0.327, 0.4023, 0.081, 0.5443, 0.081, 0.8284, 0.327, 0.9705, 0.5731, 0.8284, 0.5731, 0.5443, 0.327, 0.4023, 0.081, 0.5443, 0.081, 0.8284, 0.327, 0.9705, 0.5731, 0.8284, 0.5731, 0.5443, 0.327, 0.4023, 0.081, 0.5443, 0.081, 0.8284, 0.327, 0.9705, 0.5731, 0.8284, 0.5731, 0.5443, 0.327, 0.4023, 0.081, 0.5443, 0.081, 0.8284, 0.327, 0.9705, 0.5731, 0.8284, 0.5731, 0.5443, 0.327, 0.4023, 0.081, 0.5443, 0.081, 0.8284, 0.327, 0.9705, 0.5731, 0.8284, 0.5731, 0.5443, 0.327, 0.4023, 0.081, 0.5443, 0.081, 0.8284, 0.327, 0.9705, 0.5731, 0.8284, 0.5731, 0.5443, 0.327, 0.4023, 0.081, 0.5443, 0.081, 0.8284, 0.327, 0.9705, 0.5731, 0.8284, 0.5731, 0.5443, 0.327, 0.4023, 0.081, 0.5443, 0.081, 0.8284, 0.327, 0.9705, 0.5731, 0.8284, 0.5731, 0.5443, 0.327, 0.4023, 0.081, 0.5443, 0.081, 0.8284, 0.327, 0.9705, 0.5731, 0.8284, 0.5731, 0.5443, 0.327, 0.4023, 0.081, 0.5443, 0.081, 0.8284, 0.327, 0.9705, 0.5731, 0.8284, 0.5731, 0.5443, 0.327, 0.4023, 0.081, 0.5443, 0.081, 0.8284, 0.327, 0.9705, 0.5731, 0.8284, 0.5731, 0.5443, 0.327, 0.4023, 0.081, 0.5443, 0.081, 0.8284, 0.327, 0.9705, 0.5731, 0.8284, 0.5731, 0.5443, 0.327, 0.4023, 0.081, 0.5443, 0.081, 0.8284, 0.327, 0.9705, 0.5731, 0.8284, 0.5731, 0.5443, 0.327, 0.4023, 0.081, 0.5443, 0.081, 0.8284, 0.327, 0.9705, 0.5731, 0.8284, 0.5731, 0.5443, 0.327, 0.4023, 0.081, 0.5443, 0.081, 0.8284, 0.327, 0.9705, 0.5731, 0.8284, 0.5731, 0.5443, 0.327, 0.4023, 0.081, 0.5443, 0.081, 0.8284, 0.327, 0.9705, 0.5731, 0.8284, 0.5731, 0.5443, 0.327, 0.4023, 0.081, 0.5443, 0.081, 0.8284, 0.327, 0.9705, 0.5731, 0.8284, 0.5731, 0.5443, 0.327, 0.4023, 0.081, 0.5443, 0.081, 0.8284, 0.327, 0.9705, 0.5731, 0.8284, 0.5731, 0.5443, 0.327, 0.4023, 0.081, 0.5443, 0.081, 0.8284, 0.327, 0.9705, 0.5731, 0.8284, 0.5731, 0.5443, 0.327, 0.4023, 0.081, 0.5443, 0.081, 0.8284, 0.327, 0.9705, 0.5731, 0.8284, 0.5731, 0.5443, 0.327, 0.4023, 0.081, 0.5443, 0.081, 0.8284, 0.327, 0.9705, 0.5731, 0.8284, 0.5731, 0.5443, 0.327, 0.4023, 0.081, 0.5443, 0.081, 0.8284, 0.327, 0.9705, 0.5731, 0.8284, 0.5731, 0.5443, 0.327, 0.4023, 0.081, 0.5443, 0.081, 0.8284, 0.327, 0.9705, 0.5731, 0.8284, 0.5731, 0.5443, 0.327, 0.4023, 0.081, 0.5443, 0.081, 0.8284, 0.327, 0.9705, 0.5731, 0.8284, 0.5731, 0.5443, 0.327, 0.4023, 0.081, 0.5443, 0.081, 0.8284, 0.327, 0.9705, 0.5731, 0.8284, 0.5731, 0.5443, 0.327, 0.4023, 0.081, 0.5443, 0.081, 0.8284, 0.327, 0.9705, 0.5731, 0.8284, 0.5731, 0.5443, 0.327, 0.4023, 0.081, 0.5443, 0.081, 0.8284, 0.327, 0.9705, 0.5731, 0.8284, 0.5731, 0.5443, 0.327, 0.4023, 0.081, 0.5443, 0.081, 0.8284, 0.327, 0.9705, 0.5731, 0.8284, 0.5731, 0.5443, 0.327, 0.4023, 0.081, 0.5443, 0.081, 0.8284, 0.327, 0.9705, 0.5731, 0.8284, 0.5731, 0.5443, 0.327, 0.4023, 0.081, 0.5443, 0.081, 0.8284, 0.327, 0.9705, 0.5731, 0.8284, 0.5731, 0.5443, 0.327, 0.4023, 0.081, 0.5443, 0.081, 0.8284, 0.327, 0.9705, 0.5731, 0.8284, 0.5731, 0.5443, 0.327, 0.4023, 0.081, 0.5443, 0.081, 0.8284, 0.6604, 0.5285, 0.9215, 0.3388, 0.8218, 0.03175, 0.499, 0.03175, 0.3992, 0.3388, 0.327, 0.9705, 0.5731, 0.8284, 0.5731, 0.5443, 0.327, 0.4023, 0.081, 0.5443, 0.081, 0.8284, 0.327, 0.9705, 0.5731, 0.8284, 0.5731, 0.5443, 0.327, 0.4023, 0.081, 0.5443, 0.081, 0.8284, 0.327, 0.9705, 0.5731, 0.8284, 0.5731, 0.5443, 0.327, 0.4023, 0.081, 0.5443, 0.081, 0.8284, 0.327, 0.9705, 0.5731, 0.8284, 0.5731, 0.5443, 0.327, 0.4023, 0.081, 0.5443, 0.081, 0.8284, 0.327, 0.9705, 0.5731, 0.8284, 0.5731, 0.5443, 0.327, 0.4023, 0.081, 0.5443, 0.081, 0.8284, 0.327, 0.9705, 0.5731, 0.8284, 0.5731, 0.5443, 0.327, 0.4023, 0.081, 0.5443, 0.081, 0.8284, 0.327, 0.9705, 0.5731, 0.8284, 0.5731, 0.5443, 0.327, 0.4023, 0.081, 0.5443, 0.081, 0.8284, 0.6604, 0.5285, 0.9215, 0.3388, 0.8218, 0.03175, 0.499, 0.03175, 0.3992, 0.3388, 0.327, 0.9705, 0.5731, 0.8284, 0.5731, 0.5443, 0.327, 0.4023, 0.081, 0.5443, 0.081, 0.8284, 0.327, 0.9705, 0.5731, 0.8284, 0.5731, 0.5443, 0.327, 0.4023, 0.081, 0.5443, 0.081, 0.8284, 0.327, 0.9705, 0.5731, 0.8284, 0.5731, 0.5443, 0.327, 0.4023, 0.081, 0.5443, 0.081, 0.8284, 0.327, 0.9705, 0.5731, 0.8284, 0.5731, 0.5443, 0.327, 0.4023, 0.081, 0.5443, 0.081, 0.8284, 0.327, 0.9705, 0.5731, 0.8284, 0.5731, 0.5443, 0.327, 0.4023, 0.081, 0.5443, 0.081, 0.8284, 0.327, 0.9705, 0.5731, 0.8284, 0.5731, 0.5443, 0.327, 0.4023, 0.081, 0.5443, 0.081, 0.8284, 0.327, 0.9705, 0.5731, 0.8284, 0.5731, 0.5443, 0.327, 0.4023, 0.081, 0.5443, 0.081, 0.8284, 0.6604, 0.5285, 0.9215, 0.3388, 0.8218, 0.03175, 0.499, 0.03175, 0.3992, 0.3388, 0.327, 0.9705, 0.5731, 0.8284, 0.5731, 0.5443, 0.327, 0.4023, 0.081, 0.5443, 0.081, 0.8284, 0.327, 0.9705, 0.5731, 0.8284, 0.5731, 0.5443, 0.327, 0.4023, 0.081, 0.5443, 0.081, 0.8284, 0.327, 0.9705, 0.5731, 0.8284, 0.5731, 0.5443, 0.327, 0.4023, 0.081, 0.5443, 0.081, 0.8284, 0.327, 0.9705, 0.5731, 0.8284, 0.5731, 0.5443, 0.327, 0.4023, 0.081, 0.5443, 0.081, 0.8284, 0.327, 0.9705, 0.5731, 0.8284, 0.5731, 0.5443, 0.327, 0.4023, 0.081, 0.5443, 0.081, 0.8284, 0.327, 0.9705, 0.5731, 0.8284, 0.5731, 0.5443, 0.327, 0.4023, 0.081, 0.5443, 0.081, 0.8284, 0.327, 0.9705, 0.5731, 0.8284, 0.5731, 0.5443, 0.327, 0.4023, 0.081, 0.5443, 0.081, 0.8284, 0.327, 0.9705, 0.5731, 0.8284, 0.5731, 0.5443, 0.327, 0.4023, 0.081, 0.5443, 0.081, 0.8284, 0.327, 0.9705, 0.5731, 0.8284, 0.5731, 0.5443, 0.327, 0.4023, 0.081, 0.5443, 0.081, 0.8284, 0.327, 0.9705, 0.5731, 0.8284, 0.5731, 0.5443, 0.327, 0.4023, 0.081, 0.5443, 0.081, 0.8284, 0.327, 0.9705, 0.5731, 0.8284, 0.5731, 0.5443, 0.327, 0.4023, 0.081, 0.5443, 0.081, 0.8284, 0.327, 0.9705, 0.5731, 0.8284, 0.5731, 0.5443, 0.327, 0.4023, 0.081, 0.5443, 0.081, 0.8284, 0.327, 0.9705, 0.5731, 0.8284, 0.5731, 0.5443, 0.327, 0.4023, 0.081, 0.5443, 0.081, 0.8284, 0.327, 0.9705, 0.5731, 0.8284, 0.5731, 0.5443, 0.327, 0.4023, 0.081, 0.5443, 0.081, 0.8284, 0.327, 0.9705, 0.5731, 0.8284, 0.5731, 0.5443, 0.327, 0.4023, 0.081, 0.5443, 0.081, 0.8284, 0.327, 0.9705, 0.5731, 0.8284, 0.5731, 0.5443, 0.327, 0.4023, 0.081, 0.5443, 0.081, 0.8284])
me_icosphere.update()

# ---- objects
ob_shield01 = bpy.data.objects.new('Shield01', me_icosphere)

# ---- transforms, parenting, visibility, modifiers, constraints
ob_shield01.location = (0.0, 0.0, 0.0)

# ---- collection membership
col_collection.objects.link(ob_shield01)

# ---- scene / render settings (as saved in the file)
scene.frame_start = 1; scene.frame_end = 250; scene.frame_set(1)
scene.render.engine = 'BLENDER_EEVEE_NEXT'
scene.cycles.sampling_pattern = 'TABULATED_SOBOL'
scene.cycles.use_light_tree = False
scene.view_settings.view_transform = 'Filmic'
bpy.context.view_layer.update()

# ---- added for rendering (the .blend has no active camera and no usable light): camera, sun
cam_auto = bpy.data.cameras.new('AutoCamera')
cam_auto.lens = 50.0
cam_auto.sensor_width = 36.0
cam_auto.clip_end = 1000.0
ob_auto_camera = bpy.data.objects.new('AutoCamera', cam_auto)
scene.collection.objects.link(ob_auto_camera)
ob_auto_camera.location = (3.10799, -3.72959, 2.48639)
ob_auto_camera.rotation_euler = (1.09748, -7.21219e-08, 0.694738)
scene.camera = ob_auto_camera
light_auto_sun = bpy.data.lights.new('AutoSun', 'SUN')
light_auto_sun.energy = 3.0
light_auto_sun.angle = 0.0523599
ob_auto_sun = bpy.data.objects.new('AutoSun', light_auto_sun)
scene.collection.objects.link(ob_auto_sun)
ob_auto_sun.rotation_euler = (0.872665, 0.174533, 0.523599)
bpy.context.view_layer.update()
